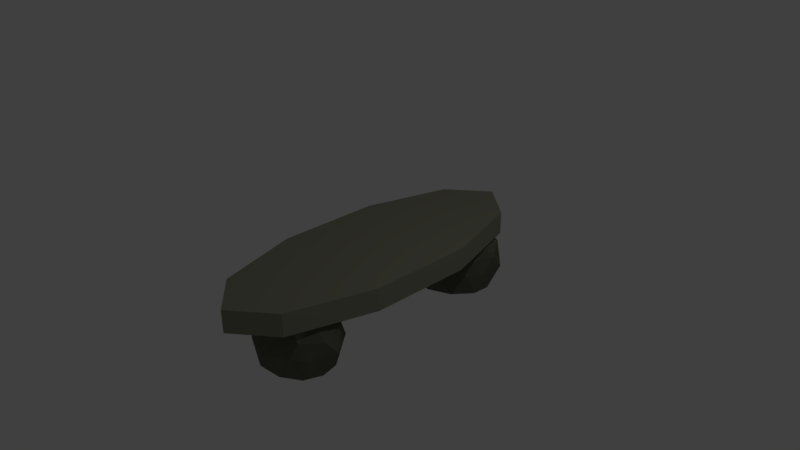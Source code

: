 # Source: table_v1.blend  (saved by Blender 2.77.0; exported with 4.5.12 LTS)
import bpy
from mathutils import Matrix  # noqa: F401  (used for matrix-valued properties, if any)

bpy.ops.wm.read_factory_settings(use_empty=True)
scene = bpy.context.scene
scene.name = 'Scene'

# ---- collections
col_collection_1 = bpy.data.collections.new('Collection 1'); scene.collection.children.link(col_collection_1)

# ---- materials (node trees are filled in below, after node groups)
mat_table = bpy.data.materials.new('Table')
mat_table.alpha_threshold = 0.0
mat_table.use_transparent_shadow = False
mat_table.diffuse_color = (0.2582, 0.2664, 0.1946, 1.0)
mat_table.roughness = 0.5
mat_steine = bpy.data.materials.new('Steine')
mat_steine.alpha_threshold = 0.0
mat_steine.use_transparent_shadow = False
mat_steine.diffuse_color = (0.2582, 0.2664, 0.1946, 1.0)
mat_steine.roughness = 0.5

# ---- material node trees

# ---- world
world_world = bpy.data.worlds.new('World'); scene.world = world_world
world_world.color = (0.05088, 0.05088, 0.05088)
world_world.use_sun_shadow = False
world_world.sun_shadow_jitter_overblur = 0.0
world_world.cycles.sampling_method = 'MANUAL'

# ---- cameras
cam_camera = bpy.data.cameras.new('Camera')
cam_camera.clip_end = 100.0
cam_camera.lens = 35.0
cam_camera.sensor_width = 32.0
cam_camera.sensor_height = 18.0
cam_camera.ortho_scale = 7.314
cam_camera.dof.focus_distance = 0.0
cam_camera.dof.aperture_fstop = 128.0

# ---- lights
light_lamp = bpy.data.lights.new('Lamp', 'POINT')
light_lamp.transmission_factor = 0.0
light_lamp.cutoff_distance = 30.0
light_lamp.energy = 100.0
light_lamp.shadow_buffer_clip_start = 1.001
light_lamp.shadow_soft_size = 0.1
light_lamp.shadow_maximum_resolution = 0.006
light_lamp.use_absolute_resolution = True

# ---- meshes
me_cylinder_001 = bpy.data.meshes.new('Cylinder.001')
me_cylinder_001.from_pydata([(0.0, 2.289, -0.1551), (0.0, 2.289, 0.1551), (0.5466, 1.852, -0.1551), (0.5466, 1.852, 0.1551), (0.8845, 0.7075, -0.1551), (0.8845, 0.7075, 0.1551), (0.8845, -0.7075, -0.1551), (0.8845, -0.7075, 0.1551), (0.5466, -1.852, -0.1551), (0.5466, -1.852, 0.1551), (-8.13e-08, -2.289, -0.1551), (-8.13e-08, -2.289, 0.1551), (-0.5466, -1.852, -0.1551), (-0.5466, -1.852, 0.1551), (-0.8845, -0.7075, -0.1551), (-0.8845, -0.7075, 0.1551), (-0.8845, 0.7075, -0.1551), (-0.8845, 0.7075, 0.1551), (-0.5466, 1.852, -0.1551), (-0.5466, 1.852, 0.1551)], [], [(0, 1, 3, 2), (2, 3, 5, 4), (4, 5, 7, 6), (6, 7, 9, 8), (8, 9, 11, 10), (10, 11, 13, 12), (12, 13, 15, 14), (14, 15, 17, 16), (3, 1, 19, 17, 15, 13, 11, 9, 7, 5), (16, 17, 19, 18), (18, 19, 1, 0), (0, 2, 4, 6, 8, 10, 12, 14, 16, 18)])
me_cylinder_001.materials.append(mat_table)
me_cylinder_001.use_remesh_preserve_volume = False
me_cylinder_001.use_remesh_preserve_attributes = False
me_cylinder_001.use_mirror_vertex_groups = False
me_cylinder_001.update()
me_icosphere_001 = bpy.data.meshes.new('Icosphere.001')
me_icosphere_001.from_pydata([(0.08893, -1.013, -0.01837), (-0.2242, -1.163, 0.01469), (-0.2801, -1.4, -0.09223), (0.4588, -1.28, -0.123), (0.1488, -1.459, -0.01911), (0.5931, -0.9989, -0.2197), (-0.1082, -0.8175, -0.224), (-0.6119, -1.247, -0.2605), (-0.05215, -1.655, -0.1328), (0.5237, -1.523, -0.286), (0.1321, -0.7726, -0.4602), (0.517, -0.8832, -0.449), (-0.558, -1.1, -0.5921), (-0.2338, -0.844, -0.4659), (-0.08186, -1.696, -0.4122), (-0.6334, -1.328, -0.4724), (0.4583, -1.609, -0.4811), (0.07495, -1.683, -0.5358), (0.7055, -1.136, -0.4923), (0.5983, -1.465, -0.4994), (0.2728, -0.944, -0.7666), (-0.3008, -1.07, -0.7669), (0.01375, -1.073, -0.7608), (-0.2931, -1.481, -0.7539), (-0.2019, -1.279, -0.7608), (0.3627, -1.152, -0.7608), (0.6014, -1.284, -0.7599), (0.2618, -1.621, -0.7848), (0.3627, -1.406, -0.7608), (0.01374, -1.485, -0.7609), (0.01629, -1.269, 0.05299), (0.6793, -1.287, -0.3097), (0.2005, -0.8167, -0.1318), (-0.3998, -0.9799, -0.2587), (-0.4172, -1.455, -0.2591), (0.2445, -1.566, -0.2658), (0.5461, -1.061, -0.7639), (-0.05096, -0.9271, -0.7655), (-0.4356, -1.268, -0.7674), (-0.05636, -1.641, -0.79), (0.5231, -1.5, -0.7577), (0.1102, -1.279, -0.7608), (0.1102, -1.279, -0.7608), (0.5231, -1.5, -0.7577), (-0.05636, -1.641, -0.79), (-0.4356, -1.268, -0.7674), (-0.05096, -0.9271, -0.7655), (0.5461, -1.061, -0.7639), (0.2445, -1.566, -0.2658), (-0.4172, -1.455, -0.2591), (-0.3998, -0.9799, -0.2587), (0.2005, -0.8167, -0.1318), (0.6793, -1.287, -0.3097), (0.01629, -1.269, 0.05299), (0.01374, -1.485, -0.7609), (0.3627, -1.406, -0.7608), (0.2618, -1.621, -0.7848), (0.6014, -1.284, -0.7599), (0.3627, -1.152, -0.7608), (-0.2019, -1.279, -0.7608), (-0.2931, -1.481, -0.7539), (0.01375, -1.073, -0.7608), (-0.3008, -1.07, -0.7669), (0.2728, -0.944, -0.7666), (0.5983, -1.465, -0.4994), (0.7055, -1.136, -0.4923), (0.07495, -1.683, -0.5358), (0.4583, -1.609, -0.4811), (-0.6334, -1.328, -0.4724), (-0.08186, -1.696, -0.4122), (-0.2338, -0.844, -0.4659), (-0.558, -1.1, -0.5921), (0.517, -0.8832, -0.449), (0.1321, -0.7726, -0.4602), (0.5237, -1.523, -0.286), (-0.05215, -1.655, -0.1328), (-0.6119, -1.247, -0.2605), (-0.1082, -0.8175, -0.224), (0.5931, -0.9989, -0.2197), (0.1488, -1.459, -0.01911), (0.4588, -1.28, -0.123), (-0.2801, -1.4, -0.09223), (-0.2242, -1.163, 0.01469), (0.08893, -1.013, -0.01837), (0.01776, 1.468, -0.01837), (-0.238, 1.233, 0.01469), (-0.2221, 0.9905, -0.09223), (0.4495, 1.321, -0.123), (0.2052, 1.06, -0.01911), (0.4958, 1.629, -0.2197), (-0.2279, 1.598, -0.224), (-0.5841, 1.04, -0.2605), (0.07058, 0.8127, -0.1328), (0.5824, 1.108, -0.286), (-0.01117, 1.711, -0.4602), (0.3892, 1.717, -0.449), (-0.5755, 1.196, -0.5921), (-0.3403, 1.536, -0.4659), (0.0539, 0.7656, -0.4122), (-0.5809, 0.9556, -0.4724), (0.5451, 1.006, -0.4811), (0.2001, 0.8236, -0.5358), (0.6434, 1.531, -0.4923), (0.637, 1.185, -0.4994), (0.1735, 1.588, -0.7666), (-0.3383, 1.3, -0.7669), (-0.03656, 1.389, -0.7608), (-0.2109, 0.9092, -0.7539), (-0.1826, 1.129, -0.7608), (0.3201, 1.415, -0.7608), (0.587, 1.359, -0.7599), (0.3607, 0.9374, -0.7848), (0.3946, 1.172, -0.7608), (0.08387, 0.9946, -0.7609), (0.023, 1.203, 0.05299), (0.6625, 1.378, -0.3097), (0.06704, 1.689, -0.1318), (-0.4593, 1.357, -0.2587), (-0.3371, 0.8978, -0.2591), (0.3281, 0.985, -0.2658), (0.469, 1.556, -0.7639), (-0.1411, 1.509, -0.7655), (-0.4093, 1.071, -0.7674), (0.06223, 0.8256, -0.79), (0.5752, 1.13, -0.7577), (0.1159, 1.22, -0.7608), (0.1159, 1.22, -0.7608), (0.5752, 1.13, -0.7577), (0.06223, 0.8256, -0.79), (-0.4093, 1.071, -0.7674), (-0.1411, 1.509, -0.7655), (0.469, 1.556, -0.7639), (0.3281, 0.985, -0.2658), (-0.3371, 0.8978, -0.2591), (-0.4593, 1.357, -0.2587), (0.06704, 1.689, -0.1318), (0.6625, 1.378, -0.3097), (0.023, 1.203, 0.05299), (0.08387, 0.9946, -0.7609), (0.3946, 1.172, -0.7608), (0.3607, 0.9374, -0.7848), (0.587, 1.359, -0.7599), (0.3201, 1.415, -0.7608), (-0.1826, 1.129, -0.7608), (-0.2109, 0.9092, -0.7539), (-0.03656, 1.389, -0.7608), (-0.3383, 1.3, -0.7669), (0.1735, 1.588, -0.7666), (0.637, 1.185, -0.4994), (0.6434, 1.531, -0.4923), (0.2001, 0.8236, -0.5358), (0.5451, 1.006, -0.4811), (-0.5809, 0.9556, -0.4724), (0.0539, 0.7656, -0.4122), (-0.3403, 1.536, -0.4659), (-0.5755, 1.196, -0.5921), (0.3892, 1.717, -0.449), (-0.01117, 1.711, -0.4602), (0.5824, 1.108, -0.286), (0.07058, 0.8127, -0.1328), (-0.5841, 1.04, -0.2605), (-0.2279, 1.598, -0.224), (0.4958, 1.629, -0.2197), (0.2052, 1.06, -0.01911), (0.4495, 1.321, -0.123), (-0.2221, 0.9905, -0.09223), (-0.238, 1.233, 0.01469), (0.01776, 1.468, -0.01837), (0.4958, 1.629, -0.2197)], [(162, 168)], [(28, 40, 27), (29, 28, 27), (29, 27, 39), (28, 41, 25), (26, 28, 25), (26, 25, 36), (29, 39, 23), (24, 29, 23), (24, 23, 38), (24, 38, 21), (22, 24, 21), (22, 21, 37), (22, 37, 20), (25, 22, 20), (25, 20, 36), (26, 36, 18), (19, 26, 18), (19, 18, 31), (27, 40, 16), (17, 27, 16), (17, 16, 35), (23, 39, 14), (15, 23, 14), (15, 14, 34), (21, 38, 12), (13, 21, 12), (13, 12, 33), (20, 37, 10), (11, 20, 10), (11, 10, 32), (19, 31, 9), (16, 19, 9), (16, 9, 35), (17, 35, 8), (14, 17, 8), (14, 8, 34), (15, 34, 7), (12, 15, 7), (12, 7, 33), (13, 33, 6), (10, 13, 6), (10, 6, 32), (11, 32, 5), (18, 11, 5), (18, 5, 31), (9, 31, 3), (4, 9, 3), (4, 3, 30), (8, 35, 4), (2, 8, 4), (2, 4, 30), (7, 34, 2), (1, 7, 2), (1, 2, 30), (6, 33, 1), (0, 6, 1), (0, 1, 30), (5, 32, 0), (3, 5, 0), (3, 0, 30), (31, 5, 3), (32, 6, 0), (33, 7, 1), (34, 8, 2), (35, 9, 4), (36, 11, 18), (37, 13, 10), (38, 15, 12), (39, 17, 14), (40, 19, 16), (36, 20, 11), (37, 21, 13), (38, 23, 15), (39, 27, 17), (40, 26, 19), (41, 22, 25), (41, 24, 22), (41, 29, 24), (40, 28, 26), (41, 28, 29), (42, 55, 54), (43, 55, 57), (42, 54, 59), (42, 59, 61), (42, 61, 58), (43, 57, 64), (44, 56, 66), (45, 60, 68), (46, 62, 70), (47, 63, 72), (43, 64, 67), (44, 66, 69), (45, 68, 71), (46, 70, 73), (47, 72, 65), (48, 74, 79), (49, 75, 81), (50, 76, 82), (51, 77, 83), (52, 78, 80), (80, 83, 53), (80, 78, 83), (78, 51, 83), (83, 82, 53), (83, 77, 82), (77, 50, 82), (82, 81, 53), (82, 76, 81), (76, 49, 81), (81, 79, 53), (81, 75, 79), (75, 48, 79), (79, 80, 53), (79, 74, 80), (74, 52, 80), (65, 78, 52), (65, 72, 78), (72, 51, 78), (73, 77, 51), (73, 70, 77), (70, 50, 77), (71, 76, 50), (71, 68, 76), (68, 49, 76), (69, 75, 49), (69, 66, 75), (66, 48, 75), (67, 74, 48), (67, 64, 74), (64, 52, 74), (72, 73, 51), (72, 63, 73), (63, 46, 73), (70, 71, 50), (70, 62, 71), (62, 45, 71), (68, 69, 49), (68, 60, 69), (60, 44, 69), (66, 67, 48), (66, 56, 67), (56, 43, 67), (64, 65, 52), (64, 57, 65), (57, 47, 65), (58, 63, 47), (58, 61, 63), (61, 46, 63), (61, 62, 46), (61, 59, 62), (59, 45, 62), (59, 60, 45), (59, 54, 60), (54, 44, 60), (57, 58, 47), (57, 55, 58), (55, 42, 58), (54, 56, 44), (54, 55, 56), (55, 43, 56), (112, 124, 111), (113, 112, 111), (113, 111, 123), (112, 125, 109), (110, 112, 109), (110, 109, 120), (113, 123, 107), (108, 113, 107), (108, 107, 122), (108, 122, 105), (106, 108, 105), (106, 105, 121), (106, 121, 104), (109, 106, 104), (109, 104, 120), (110, 120, 102), (103, 110, 102), (103, 102, 115), (111, 124, 100), (101, 111, 100), (101, 100, 119), (107, 123, 98), (99, 107, 98), (99, 98, 118), (105, 122, 96), (97, 105, 96), (97, 96, 117), (104, 121, 94), (95, 104, 94), (95, 94, 116), (103, 115, 93), (100, 103, 93), (100, 93, 119), (101, 119, 92), (98, 101, 92), (98, 92, 118), (99, 118, 91), (96, 99, 91), (96, 91, 117), (97, 117, 90), (94, 97, 90), (94, 90, 116), (95, 116, 89), (102, 95, 89), (102, 89, 115), (93, 115, 87), (88, 93, 87), (88, 87, 114), (92, 119, 88), (86, 92, 88), (86, 88, 114), (91, 118, 86), (85, 91, 86), (85, 86, 114), (90, 117, 85), (84, 90, 85), (84, 85, 114), (89, 116, 84), (87, 89, 84), (87, 84, 114), (115, 89, 87), (116, 90, 84), (117, 91, 85), (118, 92, 86), (119, 93, 88), (120, 95, 102), (121, 97, 94), (122, 99, 96), (123, 101, 98), (124, 103, 100), (120, 104, 95), (121, 105, 97), (122, 107, 99), (123, 111, 101), (124, 110, 103), (125, 106, 109), (125, 108, 106), (125, 113, 108), (124, 112, 110), (125, 112, 113), (126, 139, 138), (127, 139, 141), (126, 138, 143), (126, 143, 145), (126, 145, 142), (127, 141, 148), (128, 140, 150), (129, 144, 152), (130, 146, 154), (131, 147, 156), (127, 148, 151), (128, 150, 153), (129, 152, 155), (130, 154, 157), (131, 156, 149), (132, 158, 163), (133, 159, 165), (134, 160, 166), (135, 161, 167), (136, 162, 164), (164, 167, 137), (164, 162, 167), (162, 135, 167), (167, 166, 137), (167, 161, 166), (161, 134, 166), (166, 165, 137), (166, 160, 165), (160, 133, 165), (165, 163, 137), (165, 159, 163), (159, 132, 163), (163, 164, 137), (163, 158, 164), (158, 136, 164), (149, 162, 136), (149, 156, 162), (156, 135, 162), (157, 161, 135), (157, 154, 161), (154, 134, 161), (155, 160, 134), (155, 152, 160), (152, 133, 160), (153, 159, 133), (153, 150, 159), (150, 132, 159), (151, 158, 132), (151, 148, 158), (148, 136, 158), (156, 157, 135), (156, 147, 157), (147, 130, 157), (154, 155, 134), (154, 146, 155), (146, 129, 155), (152, 153, 133), (152, 144, 153), (144, 128, 153), (150, 151, 132), (150, 140, 151), (140, 127, 151), (148, 149, 136), (148, 141, 149), (141, 131, 149), (142, 147, 131), (142, 145, 147), (145, 130, 147), (145, 146, 130), (145, 143, 146), (143, 129, 146), (143, 144, 129), (143, 138, 144), (138, 128, 144), (141, 142, 131), (141, 139, 142), (139, 126, 142), (138, 140, 128), (138, 139, 140), (139, 127, 140)])
me_icosphere_001.materials.append(mat_steine)
me_icosphere_001.use_remesh_preserve_volume = False
me_icosphere_001.use_remesh_preserve_attributes = False
me_icosphere_001.use_mirror_vertex_groups = False
me_icosphere_001.update()

# ---- objects
ob_cylinder = bpy.data.objects.new('Cylinder', me_cylinder_001)
ob_lamp = bpy.data.objects.new('Lamp', light_lamp)
ob_camera = bpy.data.objects.new('Camera', cam_camera)
ob_icosphere = bpy.data.objects.new('Icosphere', me_icosphere_001)

# ---- transforms, parenting, visibility, modifiers, constraints
ob_cylinder.location = (0.0, 0.0, 0.0)
ob_cylinder.lineart.crease_threshold = 0.0
ob_lamp.location = (4.076, 1.005, 5.904)
ob_lamp.rotation_euler = (0.6503, 0.05522, 1.866)
ob_lamp.lock_rotations_4d = False
ob_lamp.empty_display_type = 'ARROWS'
ob_lamp.color = (0.0, 0.0, 0.0, 0.0)
ob_lamp.lineart.crease_threshold = 0.0
ob_camera.location = (7.481, -6.508, 5.344)
ob_camera.rotation_euler = (1.109, 0.01082, 0.8149)
ob_camera.lock_rotations_4d = False
ob_camera.empty_display_type = 'ARROWS'
ob_camera.color = (0.0, 0.0, 0.0, 0.0)
ob_camera.display_type = 'WIRE'
ob_camera.lineart.crease_threshold = 0.0
ob_icosphere.location = (0.0, 0.0, 0.0)
ob_icosphere.scale = (1.103, 1.103, 1.103)
ob_icosphere.lineart.crease_threshold = 0.0

# ---- collection membership
col_collection_1.objects.link(ob_cylinder)
col_collection_1.objects.link(ob_lamp)
col_collection_1.objects.link(ob_camera)
col_collection_1.objects.link(ob_icosphere)

# ---- scene / render settings (as saved in the file)
scene.camera = ob_camera
scene.frame_start = 1; scene.frame_end = 250; scene.frame_set(1)
scene.render.engine = 'BLENDER_EEVEE_NEXT'
scene.render.resolution_percentage = 50
scene.render.dither_intensity = 0.0
scene.cycles.use_denoising = False
scene.cycles.samples = 128
scene.cycles.sampling_pattern = 'TABULATED_SOBOL'
scene.cycles.light_sampling_threshold = 0.0
scene.cycles.use_adaptive_sampling = False
scene.cycles.use_light_tree = False
scene.cycles.blur_glossy = 0.0
scene.cycles.sample_clamp_indirect = 0.0
scene.view_settings.view_transform = 'Standard'
bpy.context.view_layer.update()
